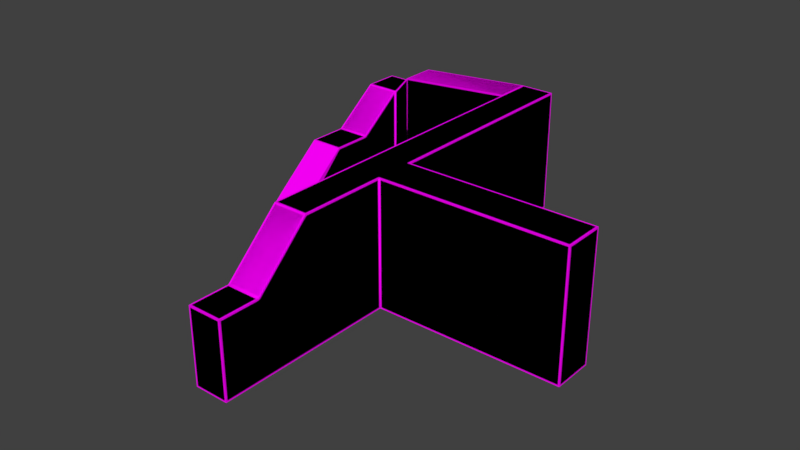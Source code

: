 # Source: WallComplex1.blend  (saved by Blender 2.79.0; exported with 4.5.12 LTS)
import bpy
from mathutils import Matrix  # noqa: F401  (used for matrix-valued properties, if any)

bpy.ops.wm.read_factory_settings(use_empty=True)
scene = bpy.context.scene
scene.name = 'Scene'

# ---- collections
col_collection_1 = bpy.data.collections.new('Collection 1'); scene.collection.children.link(col_collection_1)

# ---- images (referenced by path relative to the original .blend; pixels are not part of the script)
import os
ASSET_DIR = os.environ.get("B2B_ASSET_DIR", "")  # directory of the original .blend (textures are referenced by path, not embedded)
HERE = os.path.dirname(os.path.abspath(__file__))  # packed textures are extracted next to this script under _unpacked/

def load_image(name, relpath, width, height, colorspace="sRGB"):
    """Load a texture the original file referenced (path relative to the .blend, or extracted next to this script)."""
    p = next((c for c in (os.path.join(HERE, relpath), os.path.join(ASSET_DIR, relpath)) if relpath and os.path.exists(c)), "")
    if p:
        img = bpy.data.images.load(p, check_existing=True)
        img.name = name
    else:  # same state as the original file: an image datablock whose file is absent (Cycles renders it pink)
        img = bpy.data.images.new(name, width, height)
        img.source = "FILE"
        img.filepath = "//" + (relpath or name)
    img.colorspace_settings.name = colorspace
    return img
img_texturescom_brickgroutless0092_5_seamless_s_jpg = load_image('TexturesCom_BrickGroutless0092_5_seamless_S.jpg', 'TexturesCom_BrickGroutless0092_5_seamless_S.jpg', 1024, 1024, 'sRGB')

# ---- materials (node trees are filled in below, after node groups)
mat_mwall = bpy.data.materials.new('mWall')
mat_mwall.alpha_threshold = 0.0
mat_mwall.roughness = 0.5
mat_mwall.line_color = (0.0, 0.0, 0.0, 1.0)

# ---- material node trees
mat_mwall.use_nodes = True; mat_mwall.node_tree.nodes.clear()
_N = mat_mwall.node_tree.nodes; _L = mat_mwall.node_tree.links
n0 = _N.new('ShaderNodeOutputMaterial'); n0.name = 'Material Output'; n0.location = (300, 300)
n1 = _N.new('ShaderNodeBsdfDiffuse'); n1.name = 'Diffuse BSDF'; n1.location = (10, 300)
n2 = _N.new('ShaderNodeTexImage'); n2.name = 'Image Texture'; n2.location = (-180, 300)
n2.width = 140
n2.image = img_texturescom_brickgroutless0092_5_seamless_s_jpg
_L.new(n1.outputs[0], n0.inputs[0])
_L.new(n2.outputs[0], n1.inputs[0])
n0.is_active_output = True

# ---- world
world_world = bpy.data.worlds.new('World'); scene.world = world_world
world_world.color = (0.05088, 0.05088, 0.05088)
world_world.use_sun_shadow = False
world_world.sun_shadow_jitter_overblur = 0.0
world_world.cycles.sampling_method = 'MANUAL'

# ---- meshes
me_cube_007 = bpy.data.meshes.new('Cube.007')
me_cube_007.from_pydata([(-4.571, 5.999, 1.421e-14), (-4.571, 5.999, 2.876), (-5.604, 5.999, 1.421e-14), (-5.604, 5.999, 2.876), (-4.571, 4.565, -1.192e-07), (-4.571, 4.565, 1.802), (-5.604, 4.565, -1.192e-07), (-5.604, 4.565, 1.802)], [], [(3, 2, 6, 7), (1, 3, 7, 5), (0, 1, 5, 4), (2, 0, 4, 6), (5, 7, 6, 4), (1, 0, 2, 3)])
_uv = me_cube_007.uv_layers.new(name='UVMap')
_uv.uv.foreach_set('vector', [0.4991, 0.6011, 0.4991, 0.7209, 0.4393, 0.7209, 0.4393, 0.6459, 0.398, 0.4397, 0.398, 0.4828, 0.3234, 0.4828, 0.3234, 0.4397, 0.7401, 0.1926, 0.74, 0.07277, 0.7998, 0.1175, 0.7999, 0.1925, 0.3548, 0.5823, 0.3548, 0.6253, 0.295, 0.6253, 0.295, 0.5823, 0.3234, 0.4397, 0.3234, 0.4828, 0.4393, 0.7209, 0.295, 0.6253, 0.398, 0.4397, 0.3548, 0.6253, 0.4991, 0.7209, 0.398, 0.4828])
me_cube_007.materials.append(mat_mwall)
me_cube_007.use_remesh_preserve_volume = False
me_cube_007.use_remesh_preserve_attributes = False
me_cube_007.use_mirror_vertex_groups = False
me_cube_007.update()
me_cube_006 = bpy.data.meshes.new('Cube.006')
me_cube_006.from_pydata([(0.5, 5.999, 0.0), (-0.5, 5.999, 0.0), (0.5, 5.999, 3.716), (-0.5, 5.999, 3.716), (0.5, 7.071, 1.192e-07), (-0.5, 7.071, 1.192e-07), (0.5, 7.071, 3.716), (-0.5, 7.071, 3.716), (-4.571, 5.999, 1.421e-14), (-4.571, 5.999, 2.876), (-4.571, 7.071, 1.192e-07), (-4.571, 7.071, 2.876), (-5.604, 5.999, 1.421e-14), (-5.604, 5.999, 2.876), (-5.604, 7.071, 1.192e-07), (-5.604, 7.071, 2.876), (-4.093, 5.999, 1.254e-14), (-4.093, 7.071, 1.192e-07), (-4.093, 5.999, 3.415), (-4.093, 7.071, 3.415)], [], [(2, 0, 4, 6), (6, 4, 5, 7), (3, 2, 6, 7), (17, 16, 8, 10), (0, 1, 5, 4), (9, 11, 15, 13), (16, 18, 9, 8), (18, 19, 11, 9), (19, 17, 10, 11), (12, 13, 15, 14), (10, 8, 12, 14), (11, 10, 14, 15), (7, 5, 17, 19), (3, 7, 19, 18), (1, 3, 18, 16), (5, 1, 16, 17), (9, 13, 12, 8), (1, 0, 2, 3)])
_uv = me_cube_006.uv_layers.new(name='UVMap')
_uv.uv.foreach_set('vector', [0.9551, 0.3552, 0.9552, 0.2004, 0.9998, 0.2004, 0.9997, 0.3552, 0.798, 0.5661, 0.798, 0.7209, 0.7564, 0.7209, 0.7564, 0.5661, 0.5636, 0.4832, 0.6052, 0.4832, 0.6052, 0.5278, 0.5636, 0.5278, 0.4033, 0.5327, 0.4033, 0.5774, 0.3834, 0.5774, 0.3834, 0.5327, 0.5946, 0.5774, 0.553, 0.5774, 0.553, 0.5327, 0.5946, 0.5327, 0.398, 0.4397, 0.4426, 0.4397, 0.4426, 0.4828, 0.398, 0.4828, 0.7202, 0.1926, 0.7201, 0.05032, 0.74, 0.07277, 0.7401, 0.1926, 0.4134, 0.4832, 0.4134, 0.5278, 0.3834, 0.5278, 0.3834, 0.4832, 0.6067, 0.5787, 0.6067, 0.7209, 0.5868, 0.7209, 0.5868, 0.6011, 0.4991, 0.7209, 0.4991, 0.6011, 0.5437, 0.6011, 0.5437, 0.7209, 0.3994, 0.6253, 0.3548, 0.6253, 0.3548, 0.5823, 0.3994, 0.5823, 0.5868, 0.6011, 0.5868, 0.7209, 0.5437, 0.7209, 0.5437, 0.6011, 0.7564, 0.5661, 0.7564, 0.7209, 0.6067, 0.7209, 0.6067, 0.5787, 0.5636, 0.4832, 0.5636, 0.5278, 0.4134, 0.5278, 0.4134, 0.4832, 0.5705, 0.1927, 0.5704, 0.0379, 0.7201, 0.05032, 0.7202, 0.1926, 0.553, 0.5327, 0.553, 0.5774, 0.4033, 0.5774, 0.4033, 0.5327, 0.398, 0.4397, 0.398, 0.4828, 0.4991, 0.7209, 0.3548, 0.6253, 0.5705, 0.1927, 0.9552, 0.2004, 0.6052, 0.4832, 0.5704, 0.0379])
me_cube_006.materials.append(mat_mwall)
me_cube_006.use_remesh_preserve_volume = False
me_cube_006.use_remesh_preserve_attributes = False
me_cube_006.use_mirror_vertex_groups = False
me_cube_006.update()
me_cube_005 = bpy.data.meshes.new('Cube.005')
me_cube_005.from_pydata([(0.5, 5.999, 0.0), (-0.5, 5.999, 0.0), (0.5, 5.999, 3.716), (-0.5, 5.999, 3.716), (0.5, 0.5336, 0.0), (-0.5, 0.5336, 0.0), (0.5, 0.5336, 3.716), (-0.5, 0.5336, 3.716), (0.5, -0.6468, 0.0), (0.5, -0.6468, 3.716), (-0.5, -0.6468, 0.0), (-0.5, -0.6468, 3.716), (-0.5, -3.218, 0.0), (-0.5, -3.218, 3.716), (0.5, -3.218, 0.0), (0.5, -3.218, 3.716)], [], [(5, 7, 3, 1), (10, 11, 7, 5), (0, 2, 6, 4), (2, 3, 7, 6), (0, 4, 5, 1), (12, 13, 11, 10), (6, 7, 11, 9), (4, 8, 10, 5), (8, 14, 12, 10), (9, 11, 13, 15), (8, 9, 15, 14), (4, 6, 9, 8), (1, 3, 2, 0), (14, 15, 13, 12)])
_uv = me_cube_005.uv_layers.new(name='UVMap')
_uv.uv.foreach_set('vector', [0.3429, 0.1929, 0.3427, 0.03808, 0.5704, 0.0379, 0.5705, 0.1927, 0.2937, 0.1929, 0.2936, 0.03812, 0.3427, 0.03808, 0.3429, 0.1929, 0.9552, 0.2004, 0.9551, 0.3552, 0.7274, 0.3551, 0.7275, 0.2003, 0.6803, 0.3556, 0.6803, 0.3973, 0.4527, 0.3973, 0.4527, 0.3556, 0.6552, 0.4393, 0.4276, 0.4393, 0.4276, 0.3977, 0.6552, 0.3977, 0.1866, 0.193, 0.1865, 0.0382, 0.2936, 0.03812, 0.2937, 0.1929, 0.4527, 0.3556, 0.4527, 0.3973, 0.4035, 0.3973, 0.4035, 0.3556, 0.4276, 0.4393, 0.3784, 0.4393, 0.3784, 0.3977, 0.4276, 0.3977, 0.3784, 0.4393, 0.2713, 0.4393, 0.2713, 0.3977, 0.3784, 0.3977, 0.4035, 0.3556, 0.4035, 0.3973, 0.2964, 0.3973, 0.2964, 0.3556, 0.2232, 0.2001, 0.2231, 0.3549, 0.1161, 0.3549, 0.1161, 0.2001, 0.4276, 0.4393, 0.4527, 0.3556, 0.2231, 0.3549, 0.3784, 0.4393, 0.5705, 0.1927, 0.5704, 0.0379, 0.6803, 0.3556, 0.9552, 0.2004, 0.1161, 0.2001, 0.1161, 0.3549, 0.2964, 0.3973, 0.1866, 0.193])
me_cube_005.materials.append(mat_mwall)
me_cube_005.use_remesh_preserve_volume = False
me_cube_005.use_remesh_preserve_attributes = False
me_cube_005.use_mirror_vertex_groups = False
me_cube_005.update()
me_cube_004 = bpy.data.meshes.new('Cube.004')
me_cube_004.from_pydata([(0.5, -4.812, 0.0), (0.5, -4.812, 2.205), (-0.5, -4.812, 0.0), (-0.5, -4.812, 2.205), (-0.5, -3.218, 0.0), (-0.5, -3.218, 3.716), (0.5, -3.218, 0.0), (0.5, -3.218, 3.716)], [], [(6, 7, 1, 0), (7, 5, 3, 1), (6, 0, 2, 4), (2, 3, 5, 4), (2, 0, 1, 3), (6, 4, 5, 7)])
_uv = me_cube_004.uv_layers.new(name='UVMap')
_uv.uv.foreach_set('vector', [0.1161, 0.2001, 0.1161, 0.3549, 0.04966, 0.2919, 0.04969, 0.2001, 0.2964, 0.3556, 0.2964, 0.3973, 0.2049, 0.3973, 0.2049, 0.3556, 0.2713, 0.4393, 0.2049, 0.4393, 0.2049, 0.3977, 0.2713, 0.3977, 0.1202, 0.1931, 0.1201, 0.1012, 0.1865, 0.0382, 0.1866, 0.193, 0.2049, 0.3977, 0.2049, 0.4393, 0.04966, 0.2919, 0.2049, 0.3973, 0.1161, 0.2001, 0.1866, 0.193, 0.2964, 0.3973, 0.1161, 0.3549])
me_cube_004.materials.append(mat_mwall)
me_cube_004.use_remesh_preserve_volume = False
me_cube_004.use_remesh_preserve_attributes = False
me_cube_004.use_mirror_vertex_groups = False
me_cube_004.update()
me_cube_003 = bpy.data.meshes.new('Cube.003')
me_cube_003.from_pydata([(0.5, -5.999, 0.0), (-0.5, -5.999, 0.0), (0.5, -5.999, 2.205), (-0.5, -5.999, 2.205), (0.5, -4.812, 0.0), (0.5, -4.812, 2.205), (-0.5, -4.812, 0.0), (-0.5, -4.812, 2.205)], [], [(4, 0, 1, 6), (5, 7, 3, 2), (4, 5, 2, 0), (0, 2, 3, 1), (1, 3, 7, 6), (6, 7, 5, 4)])
_uv = me_cube_003.uv_layers.new(name='UVMap')
_uv.uv.foreach_set('vector', [0.2049, 0.4393, 0.1554, 0.4393, 0.1554, 0.3977, 0.2049, 0.3977, 0.2049, 0.3556, 0.2049, 0.3973, 0.1554, 0.3973, 0.1554, 0.3556, 0.04969, 0.2001, 0.04966, 0.2919, 0.0002013, 0.2919, 0.0002331, 0.2001, 0.02906, 0.1931, 0.02899, 0.1013, 0.07065, 0.1013, 0.07072, 0.1931, 0.07072, 0.1931, 0.07065, 0.1013, 0.1201, 0.1012, 0.1202, 0.1931, 0.2049, 0.3977, 0.2049, 0.3973, 0.04966, 0.2919, 0.2049, 0.4393])
me_cube_003.materials.append(mat_mwall)
me_cube_003.use_remesh_preserve_volume = False
me_cube_003.use_remesh_preserve_attributes = False
me_cube_003.use_mirror_vertex_groups = False
me_cube_003.update()
me_cube_002 = bpy.data.meshes.new('Cube.002')
me_cube_002.from_pydata([(0.5, 0.5336, 0.0), (0.5, 0.5336, 3.716), (0.5, -0.6468, 0.0), (0.5, -0.6468, 3.716), (5.963, 0.5336, 3.716), (5.963, 0.5336, 0.0), (5.963, -0.6468, 0.0), (5.963, -0.6468, 3.716)], [], [(2, 0, 5, 6), (3, 2, 6, 7), (1, 3, 7, 4), (0, 1, 4, 5), (5, 4, 7, 6), (0, 2, 3, 1)])
_uv = me_cube_002.uv_layers.new(name='UVMap')
_uv.uv.foreach_set('vector', [0.1554, 0.5819, 0.1554, 0.5327, 0.383, 0.5327, 0.383, 0.5819, 0.2231, 0.3549, 0.2232, 0.2001, 0.4508, 0.2002, 0.4507, 0.355, 0.1554, 0.5323, 0.1554, 0.4832, 0.383, 0.4832, 0.383, 0.5323, 0.7275, 0.2003, 0.7274, 0.3551, 0.4999, 0.355, 0.4999, 0.2002, 0.4999, 0.2002, 0.4999, 0.355, 0.4507, 0.355, 0.4508, 0.2002, 0.1554, 0.5327, 0.1554, 0.5819, 0.2231, 0.3549, 0.1554, 0.5323])
me_cube_002.materials.append(mat_mwall)
me_cube_002.use_remesh_preserve_volume = False
me_cube_002.use_remesh_preserve_attributes = False
me_cube_002.use_mirror_vertex_groups = False
me_cube_002.update()
me_cube_001 = bpy.data.meshes.new('Cube.001')
me_cube_001.from_pydata([(-4.571, 3.353, -2.384e-07), (-4.571, 3.353, 1.802), (-5.604, 3.353, -2.384e-07), (-5.604, 3.353, 1.802), (-4.571, 1.983, -5.364e-07), (-4.571, 1.983, 0.6672), (-5.604, 1.983, -5.364e-07), (-5.604, 1.983, 0.6672), (-4.571, 1.213, -1.371e-06), (-5.604, 1.213, -1.371e-06), (-4.571, 4.565, -1.192e-07), (-4.571, 4.565, 1.802), (-5.604, 4.565, -1.192e-07), (-5.604, 4.565, 1.802), (-4.571, 3.353, -2.384e-07), (-4.571, 3.353, 1.802), (-5.604, 3.353, -2.384e-07), (-5.604, 3.353, 1.802)], [], [(1, 3, 7, 5), (5, 7, 9, 8), (0, 1, 5, 4), (2, 0, 4, 6), (3, 2, 6, 7), (4, 5, 8), (6, 4, 8, 9), (7, 6, 9), (12, 10, 14, 16), (13, 12, 16, 17), (11, 13, 17, 15), (10, 11, 15, 14), (11, 10, 12, 13)])
_uv = me_cube_001.uv_layers.new(name='UVMap')
_uv.uv.foreach_set('vector', [0.2729, 0.4397, 0.2729, 0.4828, 0.1923, 0.4828, 0.1923, 0.4397, 0.1923, 0.4397, 0.1923, 0.4828, 0.1554, 0.4828, 0.1554, 0.4397, 0.8504, 0.1925, 0.8503, 0.1174, 0.9074, 0.1743, 0.9075, 0.1924, 0.2445, 0.5823, 0.2445, 0.6253, 0.1875, 0.6253, 0.1875, 0.5823, 0.3888, 0.6459, 0.3888, 0.7209, 0.3318, 0.7209, 0.3318, 0.7028, 0.9075, 0.1924, 0.9074, 0.1743, 0.9395, 0.1924, 0.1875, 0.5823, 0.1875, 0.6253, 0.1554, 0.6253, 0.1554, 0.5823, 0.3318, 0.7028, 0.3318, 0.7209, 0.2997, 0.7209, 0.295, 0.5823, 0.295, 0.6253, 0.2445, 0.6253, 0.2445, 0.5823, 0.4393, 0.6459, 0.4393, 0.7209, 0.3888, 0.7209, 0.3888, 0.6459, 0.3234, 0.4397, 0.3234, 0.4828, 0.2729, 0.4828, 0.2729, 0.4397, 0.7999, 0.1925, 0.7998, 0.1175, 0.8503, 0.1174, 0.8504, 0.1925, 0.3234, 0.4397, 0.295, 0.6253, 0.4393, 0.7209, 0.3234, 0.4828])
me_cube_001.materials.append(mat_mwall)
me_cube_001.use_remesh_preserve_volume = False
me_cube_001.use_remesh_preserve_attributes = False
me_cube_001.use_mirror_vertex_groups = False
me_cube_001.update()
me_cube = bpy.data.meshes.new('Cube')
me_cube.from_pydata([(0.5, 5.999, 0.0), (0.5, -5.999, 0.0), (-0.5, -5.999, 0.0), (-0.5, 5.999, 0.0), (0.5, 5.999, 3.716), (0.5, -5.999, 2.205), (-0.5, -5.999, 2.205), (-0.5, 5.999, 3.716), (0.5, 0.5336, 0.0), (-0.5, 0.5336, 0.0), (0.5, 0.5336, 3.716), (-0.5, 0.5336, 3.716), (0.5, -0.6468, 0.0), (0.5, -0.6468, 3.716), (-0.5, -0.6468, 0.0), (-0.5, -0.6468, 3.716), (5.963, 0.5336, 3.716), (5.963, 0.5336, 0.0), (5.963, -0.6468, 0.0), (5.963, -0.6468, 3.716), (0.5, -4.812, 0.0), (0.5, -4.812, 2.205), (-0.5, -4.812, 0.0), (-0.5, -4.812, 2.205), (-0.5, -3.218, 0.0), (-0.5, -3.218, 3.716), (0.5, -3.218, 0.0), (0.5, -3.218, 3.716), (0.5, 7.071, 1.192e-07), (-0.5, 7.071, 1.192e-07), (0.5, 7.071, 3.716), (-0.5, 7.071, 3.716), (-4.571, 5.999, 1.421e-14), (-4.571, 5.999, 2.876), (-4.571, 7.071, 1.192e-07), (-4.571, 7.071, 2.876), (-5.604, 5.999, 1.421e-14), (-5.604, 5.999, 2.876), (-5.604, 7.071, 1.192e-07), (-5.604, 7.071, 2.876), (-4.571, 4.565, -1.192e-07), (-4.571, 4.565, 1.802), (-5.604, 4.565, -1.192e-07), (-5.604, 4.565, 1.802), (-4.571, 3.353, -2.384e-07), (-4.571, 3.353, 1.802), (-5.604, 3.353, -2.384e-07), (-5.604, 3.353, 1.802), (-4.571, 1.983, -5.364e-07), (-4.571, 1.983, 0.4358), (-5.604, 1.983, -5.364e-07), (-5.604, 1.983, 0.4358), (-4.093, 5.999, 1.254e-14), (-4.093, 7.071, 1.192e-07), (-4.093, 5.999, 3.415), (-4.093, 7.071, 3.415), (-4.571, 1.213, -1.371e-06), (-5.604, 1.213, -1.371e-06)], [], [(20, 1, 2, 22), (21, 23, 6, 5), (20, 21, 5, 1), (1, 5, 6, 2), (9, 11, 7, 3), (4, 0, 28, 30), (14, 15, 11, 9), (0, 4, 10, 8), (4, 7, 11, 10), (0, 8, 9, 3), (24, 25, 15, 14), (12, 8, 17, 18), (10, 11, 15, 13), (8, 12, 14, 9), (13, 12, 18, 19), (10, 13, 19, 16), (8, 10, 16, 17), (2, 6, 23, 22), (26, 27, 21, 20), (27, 25, 23, 21), (26, 20, 22, 24), (12, 26, 24, 14), (13, 15, 25, 27), (12, 13, 27, 26), (22, 23, 25, 24), (30, 28, 29, 31), (7, 4, 30, 31), (53, 52, 32, 34), (0, 3, 29, 28), (33, 35, 39, 37), (52, 54, 33, 32), (54, 55, 35, 33), (55, 53, 34, 35), (36, 37, 39, 38), (37, 36, 42, 43), (34, 32, 36, 38), (35, 34, 38, 39), (42, 40, 44, 46), (33, 37, 43, 41), (32, 33, 41, 40), (36, 32, 40, 42), (45, 47, 51, 49), (43, 42, 46, 47), (41, 43, 47, 45), (40, 41, 45, 44), (49, 51, 57, 56), (44, 45, 49, 48), (46, 44, 48, 50), (47, 46, 50, 51), (31, 29, 53, 55), (7, 31, 55, 54), (3, 7, 54, 52), (29, 3, 52, 53), (17, 16, 19, 18), (48, 49, 56), (50, 48, 56, 57), (51, 50, 57)])
me_cube.polygons.foreach_set('use_smooth', [True] * 57)
_uv = me_cube.uv_layers.new(name='UVMap')
_uv.uv.foreach_set('vector', [0.2049, 0.4393, 0.1554, 0.4393, 0.1554, 0.3977, 0.2049, 0.3977, 0.2049, 0.3556, 0.2049, 0.3973, 0.1554, 0.3973, 0.1554, 0.3556, 0.04969, 0.2001, 0.04966, 0.2919, 0.0002013, 0.2919, 0.0002331, 0.2001, 0.02906, 0.1931, 0.02899, 0.1013, 0.07065, 0.1013, 0.07072, 0.1931, 0.3429, 0.1929, 0.3427, 0.03808, 0.5704, 0.0379, 0.5705, 0.1927, 0.9551, 0.3552, 0.9552, 0.2004, 0.9998, 0.2004, 0.9997, 0.3552, 0.2937, 0.1929, 0.2936, 0.03812, 0.3427, 0.03808, 0.3429, 0.1929, 0.9552, 0.2004, 0.9551, 0.3552, 0.7274, 0.3551, 0.7275, 0.2003, 0.6803, 0.3556, 0.6803, 0.3973, 0.4527, 0.3973, 0.4527, 0.3556, 0.6552, 0.4393, 0.4276, 0.4393, 0.4276, 0.3977, 0.6552, 0.3977, 0.1866, 0.193, 0.1865, 0.0382, 0.2936, 0.03812, 0.2937, 0.1929, 0.1554, 0.5819, 0.1554, 0.5327, 0.383, 0.5327, 0.383, 0.5819, 0.4527, 0.3556, 0.4527, 0.3973, 0.4035, 0.3973, 0.4035, 0.3556, 0.4276, 0.4393, 0.3784, 0.4393, 0.3784, 0.3977, 0.4276, 0.3977, 0.2231, 0.3549, 0.2232, 0.2001, 0.4508, 0.2002, 0.4507, 0.355, 0.1554, 0.5323, 0.1554, 0.4832, 0.383, 0.4832, 0.383, 0.5323, 0.7275, 0.2003, 0.7274, 0.3551, 0.4999, 0.355, 0.4999, 0.2002, 0.07072, 0.1931, 0.07065, 0.1013, 0.1201, 0.1012, 0.1202, 0.1931, 0.1161, 0.2001, 0.1161, 0.3549, 0.04966, 0.2919, 0.04969, 0.2001, 0.2964, 0.3556, 0.2964, 0.3973, 0.2049, 0.3973, 0.2049, 0.3556, 0.2713, 0.4393, 0.2049, 0.4393, 0.2049, 0.3977, 0.2713, 0.3977, 0.3784, 0.4393, 0.2713, 0.4393, 0.2713, 0.3977, 0.3784, 0.3977, 0.4035, 0.3556, 0.4035, 0.3973, 0.2964, 0.3973, 0.2964, 0.3556, 0.2232, 0.2001, 0.2231, 0.3549, 0.1161, 0.3549, 0.1161, 0.2001, 0.1202, 0.1931, 0.1201, 0.1012, 0.1865, 0.0382, 0.1866, 0.193, 0.798, 0.5661, 0.798, 0.7209, 0.7564, 0.7209, 0.7564, 0.5661, 0.5636, 0.4832, 0.6052, 0.4832, 0.6052, 0.5278, 0.5636, 0.5278, 0.4033, 0.5327, 0.4033, 0.5774, 0.3834, 0.5774, 0.3834, 0.5327, 0.5946, 0.5774, 0.553, 0.5774, 0.553, 0.5327, 0.5946, 0.5327, 0.398, 0.4397, 0.4426, 0.4397, 0.4426, 0.4828, 0.398, 0.4828, 0.7202, 0.1926, 0.7201, 0.05032, 0.74, 0.07277, 0.7401, 0.1926, 0.4134, 0.4832, 0.4134, 0.5278, 0.3834, 0.5278, 0.3834, 0.4832, 0.6067, 0.5787, 0.6067, 0.7209, 0.5868, 0.7209, 0.5868, 0.6011, 0.4991, 0.7209, 0.4991, 0.6011, 0.5437, 0.6011, 0.5437, 0.7209, 0.4991, 0.6011, 0.4991, 0.7209, 0.4393, 0.7209, 0.4393, 0.6459, 0.3994, 0.6253, 0.3548, 0.6253, 0.3548, 0.5823, 0.3994, 0.5823, 0.5868, 0.6011, 0.5868, 0.7209, 0.5437, 0.7209, 0.5437, 0.6011, 0.295, 0.5823, 0.295, 0.6253, 0.2445, 0.6253, 0.2445, 0.5823, 0.398, 0.4397, 0.398, 0.4828, 0.3234, 0.4828, 0.3234, 0.4397, 0.7401, 0.1926, 0.74, 0.07277, 0.7998, 0.1175, 0.7999, 0.1925, 0.3548, 0.5823, 0.3548, 0.6253, 0.295, 0.6253, 0.295, 0.5823, 0.2729, 0.4397, 0.2729, 0.4828, 0.1923, 0.4828, 0.1923, 0.4397, 0.4393, 0.6459, 0.4393, 0.7209, 0.3888, 0.7209, 0.3888, 0.6459, 0.3234, 0.4397, 0.3234, 0.4828, 0.2729, 0.4828, 0.2729, 0.4397, 0.7999, 0.1925, 0.7998, 0.1175, 0.8503, 0.1174, 0.8504, 0.1925, 0.1923, 0.4397, 0.1923, 0.4828, 0.1554, 0.4828, 0.1554, 0.4397, 0.8504, 0.1925, 0.8503, 0.1174, 0.9074, 0.1743, 0.9075, 0.1924, 0.2445, 0.5823, 0.2445, 0.6253, 0.1875, 0.6253, 0.1875, 0.5823, 0.3888, 0.6459, 0.3888, 0.7209, 0.3318, 0.7209, 0.3318, 0.7028, 0.7564, 0.5661, 0.7564, 0.7209, 0.6067, 0.7209, 0.6067, 0.5787, 0.5636, 0.4832, 0.5636, 0.5278, 0.4134, 0.5278, 0.4134, 0.4832, 0.5705, 0.1927, 0.5704, 0.0379, 0.7201, 0.05032, 0.7202, 0.1926, 0.553, 0.5327, 0.553, 0.5774, 0.4033, 0.5774, 0.4033, 0.5327, 0.4999, 0.2002, 0.4999, 0.355, 0.4507, 0.355, 0.4508, 0.2002, 0.9075, 0.1924, 0.9074, 0.1743, 0.9395, 0.1924, 0.1875, 0.5823, 0.1875, 0.6253, 0.1554, 0.6253, 0.1554, 0.5823, 0.3318, 0.7028, 0.3318, 0.7209, 0.2997, 0.7209])
me_cube.materials.append(mat_mwall)
me_cube.use_remesh_preserve_volume = False
me_cube.use_remesh_preserve_attributes = False
me_cube.use_mirror_vertex_groups = False
me_cube.update()

# ---- objects
ob_wallcomplexcollider06 = bpy.data.objects.new('WallComplexCollider06', me_cube_007)
ob_wallcomplexcollider05 = bpy.data.objects.new('WallComplexCollider05', me_cube_006)
ob_wallcomplexcollider04 = bpy.data.objects.new('WallComplexCollider04', me_cube_005)
ob_wallcomplexcollider03 = bpy.data.objects.new('WallComplexCollider03', me_cube_004)
ob_wallcomplexcollider07 = bpy.data.objects.new('WallComplexCollider07', me_cube_003)
ob_wallcomplexcollider02 = bpy.data.objects.new('WallComplexCollider02', me_cube_002)
ob_wallcomplexcollider01 = bpy.data.objects.new('WallComplexCollider01', me_cube_001)
ob_wallcomplex = bpy.data.objects.new('WallComplex', me_cube)

# ---- transforms, parenting, visibility, modifiers, constraints
ob_wallcomplexcollider06.location = (0.0, 0.0, 0.0)
ob_wallcomplexcollider06.lock_rotations_4d = False
ob_wallcomplexcollider06.empty_display_type = 'ARROWS'
ob_wallcomplexcollider06.lineart.crease_threshold = 0.0
ob_wallcomplexcollider05.location = (0.0, 0.0, 0.0)
ob_wallcomplexcollider05.lock_rotations_4d = False
ob_wallcomplexcollider05.empty_display_type = 'ARROWS'
ob_wallcomplexcollider05.lineart.crease_threshold = 0.0
ob_wallcomplexcollider04.location = (0.0, 0.0, 0.0)
ob_wallcomplexcollider04.lock_rotations_4d = False
ob_wallcomplexcollider04.empty_display_type = 'ARROWS'
ob_wallcomplexcollider04.lineart.crease_threshold = 0.0
ob_wallcomplexcollider03.location = (0.0, 0.0, 0.0)
ob_wallcomplexcollider03.lock_rotations_4d = False
ob_wallcomplexcollider03.empty_display_type = 'ARROWS'
ob_wallcomplexcollider03.lineart.crease_threshold = 0.0
ob_wallcomplexcollider07.location = (0.0, 0.0, 0.0)
ob_wallcomplexcollider07.lock_rotations_4d = False
ob_wallcomplexcollider07.empty_display_type = 'ARROWS'
ob_wallcomplexcollider07.lineart.crease_threshold = 0.0
ob_wallcomplexcollider02.location = (0.0, 0.0, 0.0)
ob_wallcomplexcollider02.lock_rotations_4d = False
ob_wallcomplexcollider02.empty_display_type = 'ARROWS'
ob_wallcomplexcollider02.lineart.crease_threshold = 0.0
ob_wallcomplexcollider01.location = (0.0, 0.0, 0.0)
ob_wallcomplexcollider01.lock_rotations_4d = False
ob_wallcomplexcollider01.empty_display_type = 'ARROWS'
ob_wallcomplexcollider01.lineart.crease_threshold = 0.0
ob_wallcomplex.location = (0.0, 0.0, 0.0)
ob_wallcomplex.lock_rotations_4d = False
ob_wallcomplex.empty_display_type = 'ARROWS'
ob_wallcomplex.lineart.crease_threshold = 0.0
_m = ob_wallcomplex.modifiers.new('Bevel', 'BEVEL')
_m.width = 0.046
_m.width_pct = 0.046
_m.segments = 2
_m.limit_method = 'NONE'
_m.spread = 0.0

# ---- collection membership
col_collection_1.objects.link(ob_wallcomplexcollider06)
col_collection_1.objects.link(ob_wallcomplexcollider05)
col_collection_1.objects.link(ob_wallcomplexcollider04)
col_collection_1.objects.link(ob_wallcomplexcollider03)
col_collection_1.objects.link(ob_wallcomplexcollider07)
col_collection_1.objects.link(ob_wallcomplexcollider02)
col_collection_1.objects.link(ob_wallcomplexcollider01)
col_collection_1.objects.link(ob_wallcomplex)

# ---- scene / render settings (as saved in the file)
scene.frame_start = 1; scene.frame_end = 250; scene.frame_set(1)
scene.render.engine = 'CYCLES'
scene.render.resolution_percentage = 50
scene.render.dither_intensity = 0.0
scene.cycles.use_denoising = False
scene.cycles.samples = 128
scene.cycles.sampling_pattern = 'TABULATED_SOBOL'
scene.cycles.use_adaptive_sampling = False
scene.cycles.use_light_tree = False
scene.cycles.blur_glossy = 0.0
scene.cycles.sample_clamp_indirect = 0.0
scene.view_settings.view_transform = 'Standard'
bpy.context.view_layer.update()

# ---- added for rendering (the .blend has no active camera and no usable light): camera, sun
cam_auto = bpy.data.cameras.new('AutoCamera')
cam_auto.lens = 50.0
cam_auto.sensor_width = 36.0
cam_auto.clip_end = 1000.0
ob_auto_camera = bpy.data.objects.new('AutoCamera', cam_auto)
scene.collection.objects.link(ob_auto_camera)
ob_auto_camera.location = (16.6899, -19.2771, 15.0668)
ob_auto_camera.rotation_euler = (1.09748, -7.21219e-08, 0.694738)
scene.camera = ob_auto_camera
light_auto_sun = bpy.data.lights.new('AutoSun', 'SUN')
light_auto_sun.energy = 3.0
light_auto_sun.angle = 0.0523599
ob_auto_sun = bpy.data.objects.new('AutoSun', light_auto_sun)
scene.collection.objects.link(ob_auto_sun)
ob_auto_sun.rotation_euler = (0.872665, 0.174533, 0.523599)
bpy.context.view_layer.update()
